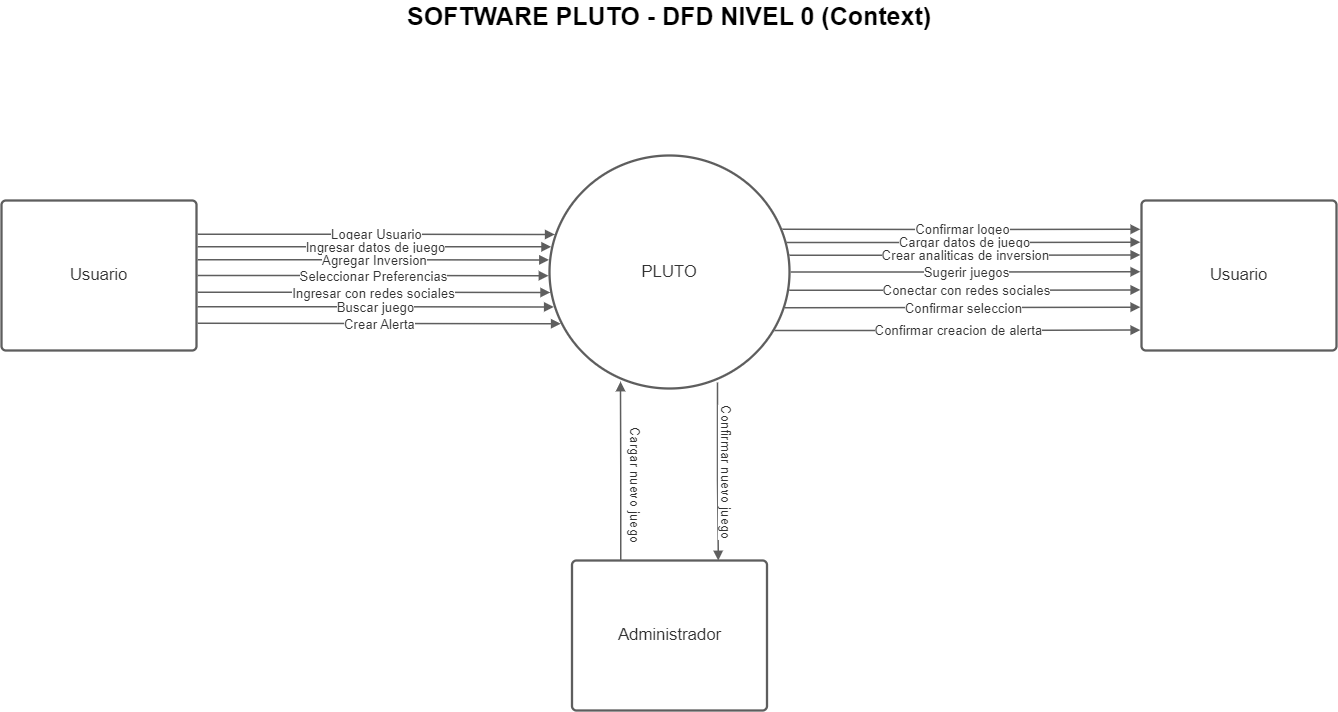

The diagram above was exported from draw.io. Its source (the exported page's mxGraphModel, read from the mxfile embedded in the PNG):
<mxGraphModel dx="1434" dy="796" grid="1" gridSize="10" guides="1" tooltips="1" connect="1" arrows="1" fold="1" page="1" pageScale="1" pageWidth="850" pageHeight="1100" math="0" shadow="0">
  <root>
    <mxCell id="0" />
    <mxCell id="1" parent="0" />
    <UserObject label="Usuario" lucidchartObjectId="0dgmj9TLU5rh" id="jy2emLDnFTy064-DfC0k-1">
      <mxCell style="html=1;overflow=block;blockSpacing=1;whiteSpace=wrap;fontSize=16.7;fontColor=#333333;align=center;spacing=9;strokeColor=#5e5e5e;strokeOpacity=100;rounded=1;absoluteArcSize=1;arcSize=9;strokeWidth=2.3;" parent="1" vertex="1">
        <mxGeometry x="135" y="270" width="195" height="150" as="geometry" />
      </mxCell>
    </UserObject>
    <UserObject label="PLUTO" lucidchartObjectId="TegmHYQNNYak" id="jy2emLDnFTy064-DfC0k-2">
      <mxCell style="html=1;overflow=block;blockSpacing=1;whiteSpace=wrap;ellipse;fontSize=16.7;fontColor=#333333;align=center;spacing=0;strokeColor=#5e5e5e;strokeOpacity=100;rounded=1;absoluteArcSize=1;arcSize=9;strokeWidth=2.3;" parent="1" vertex="1">
        <mxGeometry x="683" y="225" width="240" height="233" as="geometry" />
      </mxCell>
    </UserObject>
    <UserObject label="Usuario" lucidchartObjectId="-egmXiQyDPSW" id="jy2emLDnFTy064-DfC0k-3">
      <mxCell style="html=1;overflow=block;blockSpacing=1;whiteSpace=wrap;fontSize=16.7;fontColor=#333333;align=center;spacing=9;strokeColor=#5e5e5e;strokeOpacity=100;rounded=1;absoluteArcSize=1;arcSize=9;strokeWidth=2.3;" parent="1" vertex="1">
        <mxGeometry x="1275" y="270" width="195" height="150" as="geometry" />
      </mxCell>
    </UserObject>
    <UserObject label="" lucidchartObjectId="BggmJughGP_L" id="jy2emLDnFTy064-DfC0k-8">
      <mxCell style="html=1;jettySize=18;whiteSpace=wrap;fontSize=13;strokeColor=#5E5E5E;strokeWidth=1.5;rounded=1;arcSize=12;edgeStyle=orthogonalEdgeStyle;startArrow=none;endArrow=block;endFill=1;exitX=1.006;exitY=0.225;exitPerimeter=0;entryX=0.022;entryY=0.339;entryPerimeter=0;" parent="1" source="jy2emLDnFTy064-DfC0k-1" target="jy2emLDnFTy064-DfC0k-2" edge="1">
        <mxGeometry width="100" height="100" relative="1" as="geometry">
          <Array as="points" />
        </mxGeometry>
      </mxCell>
    </UserObject>
    <mxCell id="jy2emLDnFTy064-DfC0k-9" value="Logear Usuario" style="text;html=1;resizable=0;labelBackgroundColor=default;align=center;verticalAlign=middle;fontColor=#333333;fontSize=13.3;" parent="jy2emLDnFTy064-DfC0k-8" vertex="1">
      <mxGeometry relative="1" as="geometry" />
    </mxCell>
    <UserObject label="" lucidchartObjectId=".Agm~HDSC7-I" id="jy2emLDnFTy064-DfC0k-10">
      <mxCell style="html=1;jettySize=18;whiteSpace=wrap;fontSize=13;strokeColor=#5E5E5E;strokeWidth=1.5;rounded=1;arcSize=12;edgeStyle=orthogonalEdgeStyle;startArrow=none;endArrow=block;endFill=1;exitX=0.971;exitY=0.317;exitPerimeter=0;entryX=-0.006;entryY=0.192;entryPerimeter=0;" parent="1" source="jy2emLDnFTy064-DfC0k-2" target="jy2emLDnFTy064-DfC0k-3" edge="1">
        <mxGeometry width="100" height="100" relative="1" as="geometry">
          <Array as="points" />
        </mxGeometry>
      </mxCell>
    </UserObject>
    <mxCell id="jy2emLDnFTy064-DfC0k-11" value="Confirmar logeo" style="text;html=1;resizable=0;labelBackgroundColor=default;align=center;verticalAlign=middle;fontColor=#333333;fontSize=13.3;" parent="jy2emLDnFTy064-DfC0k-10" vertex="1">
      <mxGeometry relative="1" as="geometry" />
    </mxCell>
    <UserObject label="" lucidchartObjectId="jBgmLeH04c1y" id="jy2emLDnFTy064-DfC0k-12">
      <mxCell style="html=1;jettySize=18;whiteSpace=wrap;fontSize=13;strokeColor=#5E5E5E;strokeWidth=1.5;rounded=1;arcSize=12;edgeStyle=orthogonalEdgeStyle;startArrow=none;endArrow=block;endFill=1;exitX=1.006;exitY=0.308;exitPerimeter=0;entryX=0.007;entryY=0.392;entryPerimeter=0;" parent="1" source="jy2emLDnFTy064-DfC0k-1" target="jy2emLDnFTy064-DfC0k-2" edge="1">
        <mxGeometry width="100" height="100" relative="1" as="geometry">
          <Array as="points" />
        </mxGeometry>
      </mxCell>
    </UserObject>
    <mxCell id="jy2emLDnFTy064-DfC0k-13" value="Ingresar datos de juego" style="text;html=1;resizable=0;labelBackgroundColor=default;align=center;verticalAlign=middle;fontColor=#333333;fontSize=13.3;" parent="jy2emLDnFTy064-DfC0k-12" vertex="1">
      <mxGeometry relative="1" as="geometry" />
    </mxCell>
    <UserObject label="" lucidchartObjectId="wBgmn37kyltc" id="jy2emLDnFTy064-DfC0k-14">
      <mxCell style="html=1;jettySize=18;whiteSpace=wrap;fontSize=13;strokeColor=#5E5E5E;strokeWidth=1.5;rounded=1;arcSize=12;edgeStyle=orthogonalEdgeStyle;startArrow=none;endArrow=block;endFill=1;exitX=0.988;exitY=0.373;exitPerimeter=0;entryX=-0.006;entryY=0.278;entryPerimeter=0;" parent="1" source="jy2emLDnFTy064-DfC0k-2" target="jy2emLDnFTy064-DfC0k-3" edge="1">
        <mxGeometry width="100" height="100" relative="1" as="geometry">
          <Array as="points" />
        </mxGeometry>
      </mxCell>
    </UserObject>
    <mxCell id="jy2emLDnFTy064-DfC0k-15" value="Cargar datos de juego" style="text;html=1;resizable=0;labelBackgroundColor=default;align=center;verticalAlign=middle;fontColor=#333333;fontSize=13.3;" parent="jy2emLDnFTy064-DfC0k-14" vertex="1">
      <mxGeometry relative="1" as="geometry" />
    </mxCell>
    <UserObject label="" lucidchartObjectId="KBgmT.GHi~4V" id="jy2emLDnFTy064-DfC0k-16">
      <mxCell style="html=1;jettySize=18;whiteSpace=wrap;fontSize=13;strokeColor=#5E5E5E;strokeWidth=1.5;rounded=1;arcSize=12;edgeStyle=orthogonalEdgeStyle;startArrow=none;endArrow=block;endFill=1;exitX=1.006;exitY=0.395;exitPerimeter=0;entryX=-0.002;entryY=0.448;entryPerimeter=0;" parent="1" source="jy2emLDnFTy064-DfC0k-1" target="jy2emLDnFTy064-DfC0k-2" edge="1">
        <mxGeometry width="100" height="100" relative="1" as="geometry">
          <Array as="points" />
        </mxGeometry>
      </mxCell>
    </UserObject>
    <mxCell id="jy2emLDnFTy064-DfC0k-17" value="Agregar Inversion" style="text;html=1;resizable=0;labelBackgroundColor=default;align=center;verticalAlign=middle;fontColor=#333333;fontSize=13.3;" parent="jy2emLDnFTy064-DfC0k-16" vertex="1">
      <mxGeometry relative="1" as="geometry" />
    </mxCell>
    <UserObject label="" lucidchartObjectId="WBgmqiJ3CV~g" id="jy2emLDnFTy064-DfC0k-18">
      <mxCell style="html=1;jettySize=18;whiteSpace=wrap;fontSize=13;strokeColor=#5E5E5E;strokeWidth=1.5;rounded=1;arcSize=12;edgeStyle=orthogonalEdgeStyle;startArrow=none;endArrow=block;endFill=1;exitX=1;exitY=0.428;exitPerimeter=0;entryX=-0.006;entryY=0.363;entryPerimeter=0;" parent="1" source="jy2emLDnFTy064-DfC0k-2" target="jy2emLDnFTy064-DfC0k-3" edge="1">
        <mxGeometry width="100" height="100" relative="1" as="geometry">
          <Array as="points" />
        </mxGeometry>
      </mxCell>
    </UserObject>
    <mxCell id="jy2emLDnFTy064-DfC0k-19" value="Crear analiticas de inversion" style="text;html=1;resizable=0;labelBackgroundColor=default;align=center;verticalAlign=middle;fontColor=#333333;fontSize=13.3;" parent="jy2emLDnFTy064-DfC0k-18" vertex="1">
      <mxGeometry relative="1" as="geometry" />
    </mxCell>
    <UserObject label="" lucidchartObjectId="SCgmIXz-uMbI" id="jy2emLDnFTy064-DfC0k-20">
      <mxCell style="html=1;jettySize=18;whiteSpace=wrap;fontSize=13;strokeColor=#5E5E5E;strokeWidth=1.5;rounded=1;arcSize=12;edgeStyle=orthogonalEdgeStyle;startArrow=none;endArrow=block;endFill=1;exitX=1.006;exitY=0.5;exitPerimeter=0;entryX=-0.004;entryY=0.516;entryPerimeter=0;" parent="1" source="jy2emLDnFTy064-DfC0k-1" target="jy2emLDnFTy064-DfC0k-2" edge="1">
        <mxGeometry width="100" height="100" relative="1" as="geometry">
          <Array as="points" />
        </mxGeometry>
      </mxCell>
    </UserObject>
    <mxCell id="jy2emLDnFTy064-DfC0k-21" value="Seleccionar Preferencias" style="text;html=1;resizable=0;labelBackgroundColor=default;align=center;verticalAlign=middle;fontColor=#333333;fontSize=13.3;" parent="jy2emLDnFTy064-DfC0k-20" vertex="1">
      <mxGeometry relative="1" as="geometry" />
    </mxCell>
    <UserObject label="" lucidchartObjectId="8CgmRQhXvdo8" id="jy2emLDnFTy064-DfC0k-22">
      <mxCell style="html=1;jettySize=18;whiteSpace=wrap;fontSize=13;strokeColor=#5E5E5E;strokeWidth=1.5;rounded=1;arcSize=12;edgeStyle=orthogonalEdgeStyle;startArrow=none;endArrow=block;endFill=1;exitX=1.005;exitY=0.5;exitPerimeter=0;entryX=-0.006;entryY=0.475;entryPerimeter=0;" parent="1" source="jy2emLDnFTy064-DfC0k-2" target="jy2emLDnFTy064-DfC0k-3" edge="1">
        <mxGeometry width="100" height="100" relative="1" as="geometry">
          <Array as="points" />
        </mxGeometry>
      </mxCell>
    </UserObject>
    <mxCell id="jy2emLDnFTy064-DfC0k-23" value="Sugerir juegos" style="text;html=1;resizable=0;labelBackgroundColor=default;align=center;verticalAlign=middle;fontColor=#333333;fontSize=13.3;" parent="jy2emLDnFTy064-DfC0k-22" vertex="1">
      <mxGeometry relative="1" as="geometry" />
    </mxCell>
    <UserObject label="" lucidchartObjectId="wDgm9gvkU-dl" id="jy2emLDnFTy064-DfC0k-24">
      <mxCell style="html=1;jettySize=18;whiteSpace=wrap;fontSize=13;strokeColor=#5E5E5E;strokeWidth=1.5;rounded=1;arcSize=12;edgeStyle=orthogonalEdgeStyle;startArrow=none;endArrow=block;endFill=1;exitX=1.006;exitY=0.611;exitPerimeter=0;entryX=0.003;entryY=0.588;entryPerimeter=0;" parent="1" source="jy2emLDnFTy064-DfC0k-1" target="jy2emLDnFTy064-DfC0k-2" edge="1">
        <mxGeometry width="100" height="100" relative="1" as="geometry">
          <Array as="points" />
        </mxGeometry>
      </mxCell>
    </UserObject>
    <mxCell id="jy2emLDnFTy064-DfC0k-25" value="Ingresar con redes sociales" style="text;html=1;resizable=0;labelBackgroundColor=default;align=center;verticalAlign=middle;fontColor=#333333;fontSize=13.3;" parent="jy2emLDnFTy064-DfC0k-24" vertex="1">
      <mxGeometry relative="1" as="geometry" />
    </mxCell>
    <UserObject label="" lucidchartObjectId="XDgmb.sm4Gch" id="jy2emLDnFTy064-DfC0k-26">
      <mxCell style="html=1;jettySize=18;whiteSpace=wrap;fontSize=13;strokeColor=#5E5E5E;strokeWidth=1.5;rounded=1;arcSize=12;edgeStyle=orthogonalEdgeStyle;startArrow=none;endArrow=block;endFill=1;exitX=0.999;exitY=0.578;exitPerimeter=0;entryX=-0.006;entryY=0.596;entryPerimeter=0;" parent="1" source="jy2emLDnFTy064-DfC0k-2" target="jy2emLDnFTy064-DfC0k-3" edge="1">
        <mxGeometry width="100" height="100" relative="1" as="geometry">
          <Array as="points" />
        </mxGeometry>
      </mxCell>
    </UserObject>
    <mxCell id="jy2emLDnFTy064-DfC0k-27" value="Conectar con redes sociales" style="text;html=1;resizable=0;labelBackgroundColor=default;align=center;verticalAlign=middle;fontColor=#333333;fontSize=13.3;" parent="jy2emLDnFTy064-DfC0k-26" vertex="1">
      <mxGeometry relative="1" as="geometry" />
    </mxCell>
    <UserObject label="" lucidchartObjectId="_DgmxWJ-r1Nu" id="jy2emLDnFTy064-DfC0k-28">
      <mxCell style="html=1;jettySize=18;whiteSpace=wrap;fontSize=13;strokeColor=#5E5E5E;strokeWidth=1.5;rounded=1;arcSize=12;edgeStyle=orthogonalEdgeStyle;startArrow=none;endArrow=block;endFill=1;exitX=1.006;exitY=0.708;exitPerimeter=0;entryX=0.018;entryY=0.65;entryPerimeter=0;" parent="1" source="jy2emLDnFTy064-DfC0k-1" target="jy2emLDnFTy064-DfC0k-2" edge="1">
        <mxGeometry width="100" height="100" relative="1" as="geometry">
          <Array as="points" />
        </mxGeometry>
      </mxCell>
    </UserObject>
    <mxCell id="jy2emLDnFTy064-DfC0k-29" value="Buscar juego" style="text;html=1;resizable=0;labelBackgroundColor=default;align=center;verticalAlign=middle;fontColor=#333333;fontSize=13.3;" parent="jy2emLDnFTy064-DfC0k-28" vertex="1">
      <mxGeometry relative="1" as="geometry" />
    </mxCell>
    <UserObject label="" lucidchartObjectId="zEgmcq05ZEGr" id="jy2emLDnFTy064-DfC0k-30">
      <mxCell style="html=1;jettySize=18;whiteSpace=wrap;fontSize=13;strokeColor=#5E5E5E;strokeWidth=1.5;rounded=1;arcSize=12;edgeStyle=orthogonalEdgeStyle;startArrow=none;endArrow=block;endFill=1;exitX=0.981;exitY=0.653;exitPerimeter=0;entryX=-0.006;entryY=0.711;entryPerimeter=0;" parent="1" source="jy2emLDnFTy064-DfC0k-2" target="jy2emLDnFTy064-DfC0k-3" edge="1">
        <mxGeometry width="100" height="100" relative="1" as="geometry">
          <Array as="points" />
        </mxGeometry>
      </mxCell>
    </UserObject>
    <mxCell id="jy2emLDnFTy064-DfC0k-31" value="Confirmar seleccion" style="text;html=1;resizable=0;labelBackgroundColor=default;align=center;verticalAlign=middle;fontColor=#333333;fontSize=13.3;" parent="jy2emLDnFTy064-DfC0k-30" vertex="1">
      <mxGeometry relative="1" as="geometry" />
    </mxCell>
    <UserObject label="" lucidchartObjectId="LFgmCnNIPaF8" id="jy2emLDnFTy064-DfC0k-32">
      <mxCell style="html=1;jettySize=18;whiteSpace=wrap;fontSize=13;strokeColor=#5E5E5E;strokeWidth=1.5;rounded=1;arcSize=12;edgeStyle=orthogonalEdgeStyle;startArrow=none;endArrow=block;endFill=1;exitX=1.006;exitY=0.819;exitPerimeter=0;entryX=0.047;entryY=0.722;entryPerimeter=0;" parent="1" source="jy2emLDnFTy064-DfC0k-1" target="jy2emLDnFTy064-DfC0k-2" edge="1">
        <mxGeometry width="100" height="100" relative="1" as="geometry">
          <Array as="points" />
        </mxGeometry>
      </mxCell>
    </UserObject>
    <mxCell id="jy2emLDnFTy064-DfC0k-33" value="Crear Alerta" style="text;html=1;resizable=0;labelBackgroundColor=default;align=center;verticalAlign=middle;fontColor=#333333;fontSize=13.3;" parent="jy2emLDnFTy064-DfC0k-32" vertex="1">
      <mxGeometry relative="1" as="geometry" />
    </mxCell>
    <UserObject label="" lucidchartObjectId="WFgmQ6rwiZE4" id="jy2emLDnFTy064-DfC0k-34">
      <mxCell style="html=1;jettySize=18;whiteSpace=wrap;fontSize=13;strokeColor=#5E5E5E;strokeWidth=1.5;rounded=1;arcSize=12;edgeStyle=orthogonalEdgeStyle;startArrow=none;endArrow=block;endFill=1;exitX=0.938;exitY=0.751;exitPerimeter=0;entryX=-0.006;entryY=0.864;entryPerimeter=0;" parent="1" source="jy2emLDnFTy064-DfC0k-2" target="jy2emLDnFTy064-DfC0k-3" edge="1">
        <mxGeometry width="100" height="100" relative="1" as="geometry">
          <Array as="points" />
        </mxGeometry>
      </mxCell>
    </UserObject>
    <mxCell id="jy2emLDnFTy064-DfC0k-35" value="Confirmar creacion de alerta" style="text;html=1;resizable=0;labelBackgroundColor=default;align=center;verticalAlign=middle;fontColor=#333333;fontSize=13.3;" parent="jy2emLDnFTy064-DfC0k-34" vertex="1">
      <mxGeometry relative="1" as="geometry" />
    </mxCell>
    <mxCell id="yBxYQ6zMjkO55K6hgZTW-1" value="&lt;b&gt;&lt;font style=&quot;font-size: 25px;&quot;&gt;SOFTWARE PLUTO - DFD NIVEL 0 (Context)&lt;/font&gt;&lt;/b&gt;" style="text;html=1;strokeColor=none;fillColor=none;align=center;verticalAlign=middle;whiteSpace=wrap;rounded=0;fontSize=16;fontColor=#000000;" parent="1" vertex="1">
      <mxGeometry x="532" y="70" width="542" height="30" as="geometry" />
    </mxCell>
    <UserObject label="Administrador" lucidchartObjectId="0dgmj9TLU5rh" id="O7JOAJPLXTbodZtR08mO-1">
      <mxCell style="html=1;overflow=block;blockSpacing=1;whiteSpace=wrap;fontSize=16.7;fontColor=#333333;align=center;spacing=9;strokeColor=#5e5e5e;strokeOpacity=100;rounded=1;absoluteArcSize=1;arcSize=9;strokeWidth=2.3;" parent="1" vertex="1">
        <mxGeometry x="705.5" y="630" width="195" height="150" as="geometry" />
      </mxCell>
    </UserObject>
    <UserObject label="" lucidchartObjectId="LFgmCnNIPaF8" id="O7JOAJPLXTbodZtR08mO-5">
      <mxCell style="html=1;jettySize=18;whiteSpace=wrap;fontSize=13;strokeColor=#5E5E5E;strokeWidth=1.5;rounded=1;arcSize=12;edgeStyle=orthogonalEdgeStyle;startArrow=none;endArrow=block;endFill=1;exitX=0.25;exitY=0;entryX=0.296;entryY=0.97;entryPerimeter=0;exitDx=0;exitDy=0;entryDx=0;entryDy=0;" parent="1" source="O7JOAJPLXTbodZtR08mO-1" target="jy2emLDnFTy064-DfC0k-2" edge="1">
        <mxGeometry width="100" height="100" relative="1" as="geometry">
          <Array as="points" />
          <mxPoint x="341.1700000000001" y="402.8499999999999" as="sourcePoint" />
          <mxPoint x="704.2800000000002" y="403.2260000000001" as="targetPoint" />
        </mxGeometry>
      </mxCell>
    </UserObject>
    <mxCell id="O7JOAJPLXTbodZtR08mO-6" value="Cargar nuevo juego" style="text;html=1;resizable=0;labelBackgroundColor=default;align=center;verticalAlign=middle;fontColor=#333333;fontSize=13.3;rotation=90;" parent="O7JOAJPLXTbodZtR08mO-5" vertex="1">
      <mxGeometry relative="1" as="geometry">
        <mxPoint x="16" y="13" as="offset" />
      </mxGeometry>
    </mxCell>
    <UserObject label="" lucidchartObjectId="LFgmCnNIPaF8" id="O7JOAJPLXTbodZtR08mO-7">
      <mxCell style="html=1;jettySize=18;whiteSpace=wrap;fontSize=13;strokeColor=#5E5E5E;strokeWidth=1.5;rounded=1;arcSize=12;edgeStyle=orthogonalEdgeStyle;startArrow=none;endArrow=block;endFill=1;exitX=0.7;exitY=0.974;entryX=0.75;entryY=0;exitDx=0;exitDy=0;entryDx=0;entryDy=0;exitPerimeter=0;" parent="1" source="jy2emLDnFTy064-DfC0k-2" target="O7JOAJPLXTbodZtR08mO-1" edge="1">
        <mxGeometry width="100" height="100" relative="1" as="geometry">
          <Array as="points" />
          <mxPoint x="764.25" y="640" as="sourcePoint" />
          <mxPoint x="764.04" y="461.01" as="targetPoint" />
        </mxGeometry>
      </mxCell>
    </UserObject>
    <mxCell id="O7JOAJPLXTbodZtR08mO-8" value="Confirmar nuevo juego" style="text;html=1;resizable=0;labelBackgroundColor=default;align=center;verticalAlign=middle;fontColor=#333333;fontSize=13.3;rotation=90;" parent="O7JOAJPLXTbodZtR08mO-7" vertex="1">
      <mxGeometry relative="1" as="geometry">
        <mxPoint x="9" as="offset" />
      </mxGeometry>
    </mxCell>
  </root>
</mxGraphModel>